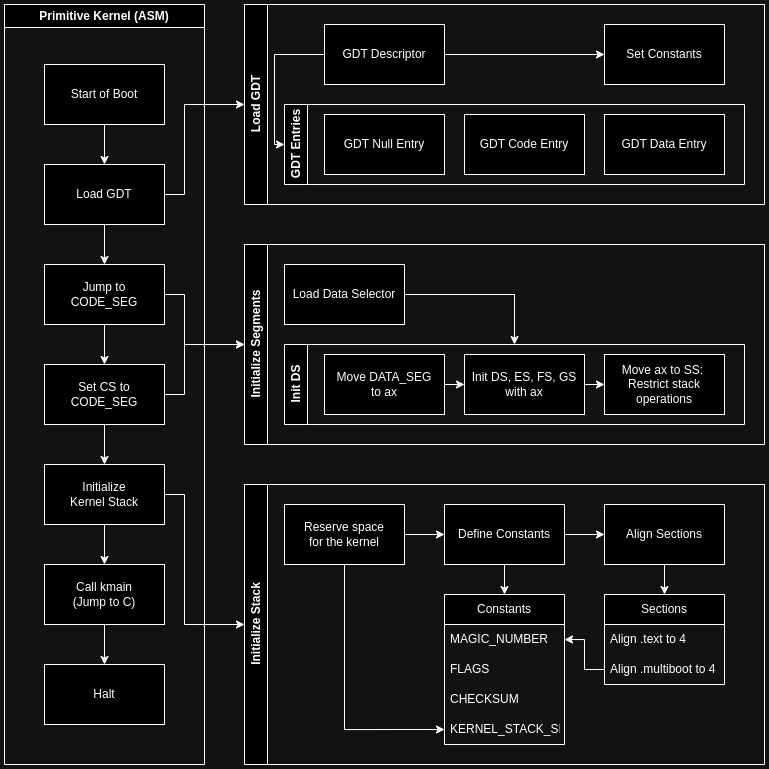

The diagram above was exported from draw.io. Its source (the exported page's mxGraphModel, read from the mxfile embedded in the PNG):
<mxGraphModel dx="1366" dy="760" grid="1" gridSize="10" guides="0" tooltips="1" connect="1" arrows="1" fold="1" page="1" pageScale="1" pageWidth="840" pageHeight="840" math="0" shadow="0">
  <root>
    <mxCell id="0" />
    <mxCell id="1" parent="0" />
    <mxCell id="pja_1ZP282FQhUOb1fi8-11" value="Primitive Kernel (ASM)" style="swimlane;whiteSpace=wrap;html=1;" vertex="1" parent="1">
      <mxGeometry x="40" y="40" width="200" height="760" as="geometry" />
    </mxCell>
    <mxCell id="pja_1ZP282FQhUOb1fi8-14" style="edgeStyle=orthogonalEdgeStyle;rounded=0;orthogonalLoop=1;jettySize=auto;html=1;exitX=0.5;exitY=1;exitDx=0;exitDy=0;entryX=0.5;entryY=0;entryDx=0;entryDy=0;" edge="1" parent="pja_1ZP282FQhUOb1fi8-11" source="pja_1ZP282FQhUOb1fi8-12" target="pja_1ZP282FQhUOb1fi8-13">
      <mxGeometry relative="1" as="geometry" />
    </mxCell>
    <mxCell id="pja_1ZP282FQhUOb1fi8-12" value="Start of Boot" style="rounded=0;whiteSpace=wrap;html=1;" vertex="1" parent="pja_1ZP282FQhUOb1fi8-11">
      <mxGeometry x="40" y="60" width="120" height="60" as="geometry" />
    </mxCell>
    <mxCell id="pja_1ZP282FQhUOb1fi8-78" style="edgeStyle=orthogonalEdgeStyle;rounded=0;orthogonalLoop=1;jettySize=auto;html=1;entryX=0.5;entryY=0;entryDx=0;entryDy=0;" edge="1" parent="pja_1ZP282FQhUOb1fi8-11" source="pja_1ZP282FQhUOb1fi8-13" target="pja_1ZP282FQhUOb1fi8-77">
      <mxGeometry relative="1" as="geometry" />
    </mxCell>
    <mxCell id="pja_1ZP282FQhUOb1fi8-13" value="Load GDT" style="rounded=0;whiteSpace=wrap;html=1;" vertex="1" parent="pja_1ZP282FQhUOb1fi8-11">
      <mxGeometry x="40" y="160" width="120" height="60" as="geometry" />
    </mxCell>
    <mxCell id="pja_1ZP282FQhUOb1fi8-81" style="edgeStyle=orthogonalEdgeStyle;rounded=0;orthogonalLoop=1;jettySize=auto;html=1;exitX=0.5;exitY=1;exitDx=0;exitDy=0;entryX=0.5;entryY=0;entryDx=0;entryDy=0;" edge="1" parent="pja_1ZP282FQhUOb1fi8-11" source="pja_1ZP282FQhUOb1fi8-77" target="pja_1ZP282FQhUOb1fi8-79">
      <mxGeometry relative="1" as="geometry" />
    </mxCell>
    <mxCell id="pja_1ZP282FQhUOb1fi8-77" value="Jump to &lt;br&gt;CODE_SEG" style="rounded=0;whiteSpace=wrap;html=1;" vertex="1" parent="pja_1ZP282FQhUOb1fi8-11">
      <mxGeometry x="40" y="260" width="120" height="60" as="geometry" />
    </mxCell>
    <mxCell id="pja_1ZP282FQhUOb1fi8-128" style="edgeStyle=orthogonalEdgeStyle;rounded=0;orthogonalLoop=1;jettySize=auto;html=1;exitX=0.5;exitY=1;exitDx=0;exitDy=0;entryX=0.5;entryY=0;entryDx=0;entryDy=0;" edge="1" parent="pja_1ZP282FQhUOb1fi8-11" source="pja_1ZP282FQhUOb1fi8-79" target="pja_1ZP282FQhUOb1fi8-93">
      <mxGeometry relative="1" as="geometry" />
    </mxCell>
    <mxCell id="pja_1ZP282FQhUOb1fi8-79" value="Set CS to CODE_SEG" style="rounded=0;whiteSpace=wrap;html=1;" vertex="1" parent="pja_1ZP282FQhUOb1fi8-11">
      <mxGeometry x="40" y="360" width="120" height="60" as="geometry" />
    </mxCell>
    <mxCell id="pja_1ZP282FQhUOb1fi8-133" style="edgeStyle=orthogonalEdgeStyle;rounded=0;orthogonalLoop=1;jettySize=auto;html=1;exitX=0.5;exitY=1;exitDx=0;exitDy=0;entryX=0.5;entryY=0;entryDx=0;entryDy=0;" edge="1" parent="pja_1ZP282FQhUOb1fi8-11" source="pja_1ZP282FQhUOb1fi8-93" target="pja_1ZP282FQhUOb1fi8-129">
      <mxGeometry relative="1" as="geometry" />
    </mxCell>
    <mxCell id="pja_1ZP282FQhUOb1fi8-93" value="Initialize &lt;br&gt;Kernel Stack" style="rounded=0;whiteSpace=wrap;html=1;" vertex="1" parent="pja_1ZP282FQhUOb1fi8-11">
      <mxGeometry x="40" y="460" width="120" height="60" as="geometry" />
    </mxCell>
    <mxCell id="pja_1ZP282FQhUOb1fi8-136" style="edgeStyle=orthogonalEdgeStyle;rounded=0;orthogonalLoop=1;jettySize=auto;html=1;entryX=0.5;entryY=0;entryDx=0;entryDy=0;" edge="1" parent="pja_1ZP282FQhUOb1fi8-11" source="pja_1ZP282FQhUOb1fi8-129" target="pja_1ZP282FQhUOb1fi8-135">
      <mxGeometry relative="1" as="geometry" />
    </mxCell>
    <mxCell id="pja_1ZP282FQhUOb1fi8-129" value="Call kmain&lt;br&gt;(Jump to C)" style="rounded=0;whiteSpace=wrap;html=1;" vertex="1" parent="pja_1ZP282FQhUOb1fi8-11">
      <mxGeometry x="40" y="560" width="120" height="60" as="geometry" />
    </mxCell>
    <mxCell id="pja_1ZP282FQhUOb1fi8-135" value="Halt" style="rounded=0;whiteSpace=wrap;html=1;" vertex="1" parent="pja_1ZP282FQhUOb1fi8-11">
      <mxGeometry x="40" y="660" width="120" height="60" as="geometry" />
    </mxCell>
    <mxCell id="pja_1ZP282FQhUOb1fi8-58" style="edgeStyle=orthogonalEdgeStyle;rounded=0;orthogonalLoop=1;jettySize=auto;html=1;entryX=0;entryY=0.5;entryDx=0;entryDy=0;" edge="1" parent="1" source="pja_1ZP282FQhUOb1fi8-13" target="pja_1ZP282FQhUOb1fi8-59">
      <mxGeometry relative="1" as="geometry">
        <mxPoint x="280" y="230" as="targetPoint" />
        <Array as="points">
          <mxPoint x="220" y="230" />
          <mxPoint x="220" y="140" />
        </Array>
      </mxGeometry>
    </mxCell>
    <mxCell id="pja_1ZP282FQhUOb1fi8-59" value="Load GDT" style="swimlane;horizontal=0;whiteSpace=wrap;html=1;" vertex="1" parent="1">
      <mxGeometry x="280" y="40" width="520" height="200" as="geometry" />
    </mxCell>
    <mxCell id="pja_1ZP282FQhUOb1fi8-68" style="edgeStyle=orthogonalEdgeStyle;rounded=0;orthogonalLoop=1;jettySize=auto;html=1;entryX=0;entryY=0.5;entryDx=0;entryDy=0;" edge="1" parent="pja_1ZP282FQhUOb1fi8-59" source="pja_1ZP282FQhUOb1fi8-61" target="pja_1ZP282FQhUOb1fi8-67">
      <mxGeometry relative="1" as="geometry" />
    </mxCell>
    <mxCell id="pja_1ZP282FQhUOb1fi8-76" style="edgeStyle=orthogonalEdgeStyle;rounded=0;orthogonalLoop=1;jettySize=auto;html=1;exitX=0;exitY=0.5;exitDx=0;exitDy=0;entryX=0;entryY=0.5;entryDx=0;entryDy=0;" edge="1" parent="pja_1ZP282FQhUOb1fi8-59" source="pja_1ZP282FQhUOb1fi8-61" target="pja_1ZP282FQhUOb1fi8-70">
      <mxGeometry relative="1" as="geometry">
        <Array as="points">
          <mxPoint x="30" y="50" />
          <mxPoint x="30" y="140" />
        </Array>
      </mxGeometry>
    </mxCell>
    <mxCell id="pja_1ZP282FQhUOb1fi8-61" value="GDT Descriptor" style="rounded=0;whiteSpace=wrap;html=1;" vertex="1" parent="pja_1ZP282FQhUOb1fi8-59">
      <mxGeometry x="80" y="20" width="120" height="60" as="geometry" />
    </mxCell>
    <mxCell id="pja_1ZP282FQhUOb1fi8-67" value="Set Constants" style="rounded=0;whiteSpace=wrap;html=1;" vertex="1" parent="pja_1ZP282FQhUOb1fi8-59">
      <mxGeometry x="360" y="20" width="120" height="60" as="geometry" />
    </mxCell>
    <mxCell id="pja_1ZP282FQhUOb1fi8-70" value="GDT Entries" style="swimlane;horizontal=0;whiteSpace=wrap;html=1;" vertex="1" parent="pja_1ZP282FQhUOb1fi8-59">
      <mxGeometry x="40" y="100" width="460" height="80" as="geometry">
        <mxRectangle x="40" y="100" width="40" height="100" as="alternateBounds" />
      </mxGeometry>
    </mxCell>
    <mxCell id="pja_1ZP282FQhUOb1fi8-72" value="GDT Null Entry" style="rounded=0;whiteSpace=wrap;html=1;" vertex="1" parent="pja_1ZP282FQhUOb1fi8-70">
      <mxGeometry x="40" y="10" width="120" height="60" as="geometry" />
    </mxCell>
    <mxCell id="pja_1ZP282FQhUOb1fi8-73" value="GDT Code Entry" style="rounded=0;whiteSpace=wrap;html=1;" vertex="1" parent="pja_1ZP282FQhUOb1fi8-70">
      <mxGeometry x="180" y="10" width="120" height="60" as="geometry" />
    </mxCell>
    <mxCell id="pja_1ZP282FQhUOb1fi8-74" value="GDT Data Entry" style="rounded=0;whiteSpace=wrap;html=1;" vertex="1" parent="pja_1ZP282FQhUOb1fi8-70">
      <mxGeometry x="320" y="10" width="120" height="60" as="geometry" />
    </mxCell>
    <mxCell id="pja_1ZP282FQhUOb1fi8-82" value="Initialize Segments" style="swimlane;horizontal=0;whiteSpace=wrap;html=1;" vertex="1" parent="1">
      <mxGeometry x="280" y="280" width="520" height="200" as="geometry" />
    </mxCell>
    <mxCell id="pja_1ZP282FQhUOb1fi8-92" style="edgeStyle=orthogonalEdgeStyle;rounded=0;orthogonalLoop=1;jettySize=auto;html=1;entryX=0.5;entryY=0;entryDx=0;entryDy=0;" edge="1" parent="pja_1ZP282FQhUOb1fi8-82" source="pja_1ZP282FQhUOb1fi8-83" target="pja_1ZP282FQhUOb1fi8-84">
      <mxGeometry relative="1" as="geometry">
        <Array as="points">
          <mxPoint x="270" y="50" />
        </Array>
      </mxGeometry>
    </mxCell>
    <mxCell id="pja_1ZP282FQhUOb1fi8-83" value="Load Data Selector" style="rounded=0;whiteSpace=wrap;html=1;" vertex="1" parent="pja_1ZP282FQhUOb1fi8-82">
      <mxGeometry x="40" y="20" width="120" height="60" as="geometry" />
    </mxCell>
    <mxCell id="pja_1ZP282FQhUOb1fi8-84" value="Init DS" style="swimlane;horizontal=0;whiteSpace=wrap;html=1;" vertex="1" parent="pja_1ZP282FQhUOb1fi8-82">
      <mxGeometry x="40" y="100" width="460" height="80" as="geometry" />
    </mxCell>
    <mxCell id="pja_1ZP282FQhUOb1fi8-89" style="edgeStyle=orthogonalEdgeStyle;rounded=0;orthogonalLoop=1;jettySize=auto;html=1;exitX=1;exitY=0.5;exitDx=0;exitDy=0;entryX=0;entryY=0.5;entryDx=0;entryDy=0;" edge="1" parent="pja_1ZP282FQhUOb1fi8-84" source="pja_1ZP282FQhUOb1fi8-87" target="pja_1ZP282FQhUOb1fi8-88">
      <mxGeometry relative="1" as="geometry" />
    </mxCell>
    <mxCell id="pja_1ZP282FQhUOb1fi8-87" value="Move DATA_SEG&lt;br&gt;to ax" style="rounded=0;whiteSpace=wrap;html=1;" vertex="1" parent="pja_1ZP282FQhUOb1fi8-84">
      <mxGeometry x="40" y="10" width="120" height="60" as="geometry" />
    </mxCell>
    <mxCell id="pja_1ZP282FQhUOb1fi8-91" style="edgeStyle=orthogonalEdgeStyle;rounded=0;orthogonalLoop=1;jettySize=auto;html=1;exitX=1;exitY=0.5;exitDx=0;exitDy=0;entryX=0;entryY=0.5;entryDx=0;entryDy=0;" edge="1" parent="pja_1ZP282FQhUOb1fi8-84" source="pja_1ZP282FQhUOb1fi8-88" target="pja_1ZP282FQhUOb1fi8-90">
      <mxGeometry relative="1" as="geometry" />
    </mxCell>
    <mxCell id="pja_1ZP282FQhUOb1fi8-88" value="Init DS, ES, FS, GS with ax" style="rounded=0;whiteSpace=wrap;html=1;" vertex="1" parent="pja_1ZP282FQhUOb1fi8-84">
      <mxGeometry x="180" y="10" width="120" height="60" as="geometry" />
    </mxCell>
    <mxCell id="pja_1ZP282FQhUOb1fi8-90" value="Move ax to SS:&amp;nbsp;&lt;br&gt;Restrict stack operations" style="rounded=0;whiteSpace=wrap;html=1;" vertex="1" parent="pja_1ZP282FQhUOb1fi8-84">
      <mxGeometry x="320" y="10" width="120" height="60" as="geometry" />
    </mxCell>
    <mxCell id="pja_1ZP282FQhUOb1fi8-103" value="Initialize Stack" style="swimlane;horizontal=0;whiteSpace=wrap;html=1;" vertex="1" parent="1">
      <mxGeometry x="280" y="520" width="520" height="280" as="geometry" />
    </mxCell>
    <mxCell id="pja_1ZP282FQhUOb1fi8-119" style="edgeStyle=orthogonalEdgeStyle;rounded=0;orthogonalLoop=1;jettySize=auto;html=1;exitX=0.5;exitY=1;exitDx=0;exitDy=0;entryX=0;entryY=0.5;entryDx=0;entryDy=0;" edge="1" parent="pja_1ZP282FQhUOb1fi8-103" source="pja_1ZP282FQhUOb1fi8-104" target="pja_1ZP282FQhUOb1fi8-115">
      <mxGeometry relative="1" as="geometry" />
    </mxCell>
    <mxCell id="pja_1ZP282FQhUOb1fi8-120" style="edgeStyle=orthogonalEdgeStyle;rounded=0;orthogonalLoop=1;jettySize=auto;html=1;entryX=0;entryY=0.5;entryDx=0;entryDy=0;" edge="1" parent="pja_1ZP282FQhUOb1fi8-103" source="pja_1ZP282FQhUOb1fi8-104" target="pja_1ZP282FQhUOb1fi8-105">
      <mxGeometry relative="1" as="geometry" />
    </mxCell>
    <mxCell id="pja_1ZP282FQhUOb1fi8-104" value="Reserve space &lt;br&gt;for the kernel" style="rounded=0;whiteSpace=wrap;html=1;" vertex="1" parent="pja_1ZP282FQhUOb1fi8-103">
      <mxGeometry x="40" y="20" width="120" height="60" as="geometry" />
    </mxCell>
    <mxCell id="pja_1ZP282FQhUOb1fi8-117" style="edgeStyle=orthogonalEdgeStyle;rounded=0;orthogonalLoop=1;jettySize=auto;html=1;entryX=0.5;entryY=0;entryDx=0;entryDy=0;" edge="1" parent="pja_1ZP282FQhUOb1fi8-103" source="pja_1ZP282FQhUOb1fi8-105" target="pja_1ZP282FQhUOb1fi8-109">
      <mxGeometry relative="1" as="geometry" />
    </mxCell>
    <mxCell id="pja_1ZP282FQhUOb1fi8-121" style="edgeStyle=orthogonalEdgeStyle;rounded=0;orthogonalLoop=1;jettySize=auto;html=1;entryX=0;entryY=0.5;entryDx=0;entryDy=0;" edge="1" parent="pja_1ZP282FQhUOb1fi8-103" source="pja_1ZP282FQhUOb1fi8-105" target="pja_1ZP282FQhUOb1fi8-106">
      <mxGeometry relative="1" as="geometry" />
    </mxCell>
    <mxCell id="pja_1ZP282FQhUOb1fi8-105" value="Define Constants" style="rounded=0;whiteSpace=wrap;html=1;" vertex="1" parent="pja_1ZP282FQhUOb1fi8-103">
      <mxGeometry x="200" y="20" width="120" height="60" as="geometry" />
    </mxCell>
    <mxCell id="pja_1ZP282FQhUOb1fi8-126" style="edgeStyle=orthogonalEdgeStyle;rounded=0;orthogonalLoop=1;jettySize=auto;html=1;entryX=0.5;entryY=0;entryDx=0;entryDy=0;" edge="1" parent="pja_1ZP282FQhUOb1fi8-103" source="pja_1ZP282FQhUOb1fi8-106" target="pja_1ZP282FQhUOb1fi8-122">
      <mxGeometry relative="1" as="geometry" />
    </mxCell>
    <mxCell id="pja_1ZP282FQhUOb1fi8-106" value="Align Sections" style="rounded=0;whiteSpace=wrap;html=1;" vertex="1" parent="pja_1ZP282FQhUOb1fi8-103">
      <mxGeometry x="360" y="20" width="120" height="60" as="geometry" />
    </mxCell>
    <mxCell id="pja_1ZP282FQhUOb1fi8-109" value="Constants" style="swimlane;fontStyle=0;childLayout=stackLayout;horizontal=1;startSize=30;horizontalStack=0;resizeParent=1;resizeParentMax=0;resizeLast=0;collapsible=1;marginBottom=0;whiteSpace=wrap;html=1;" vertex="1" parent="pja_1ZP282FQhUOb1fi8-103">
      <mxGeometry x="200" y="110" width="120" height="150" as="geometry">
        <mxRectangle x="200" y="100" width="90" height="30" as="alternateBounds" />
      </mxGeometry>
    </mxCell>
    <mxCell id="pja_1ZP282FQhUOb1fi8-110" value="MAGIC_NUMBER" style="text;strokeColor=none;fillColor=none;align=left;verticalAlign=middle;spacingLeft=4;spacingRight=4;overflow=hidden;points=[[0,0.5],[1,0.5]];portConstraint=eastwest;rotatable=0;whiteSpace=wrap;html=1;" vertex="1" parent="pja_1ZP282FQhUOb1fi8-109">
      <mxGeometry y="30" width="120" height="30" as="geometry" />
    </mxCell>
    <mxCell id="pja_1ZP282FQhUOb1fi8-111" value="FLAGS" style="text;strokeColor=none;fillColor=none;align=left;verticalAlign=middle;spacingLeft=4;spacingRight=4;overflow=hidden;points=[[0,0.5],[1,0.5]];portConstraint=eastwest;rotatable=0;whiteSpace=wrap;html=1;" vertex="1" parent="pja_1ZP282FQhUOb1fi8-109">
      <mxGeometry y="60" width="120" height="30" as="geometry" />
    </mxCell>
    <mxCell id="pja_1ZP282FQhUOb1fi8-112" value="CHECKSUM" style="text;strokeColor=none;fillColor=none;align=left;verticalAlign=middle;spacingLeft=4;spacingRight=4;overflow=hidden;points=[[0,0.5],[1,0.5]];portConstraint=eastwest;rotatable=0;whiteSpace=wrap;html=1;" vertex="1" parent="pja_1ZP282FQhUOb1fi8-109">
      <mxGeometry y="90" width="120" height="30" as="geometry" />
    </mxCell>
    <mxCell id="pja_1ZP282FQhUOb1fi8-115" value="KERNEL_STACK_SIZE" style="text;strokeColor=none;fillColor=none;align=left;verticalAlign=middle;spacingLeft=4;spacingRight=4;overflow=hidden;points=[[0,0.5],[1,0.5]];portConstraint=eastwest;rotatable=0;whiteSpace=wrap;html=1;" vertex="1" parent="pja_1ZP282FQhUOb1fi8-109">
      <mxGeometry y="120" width="120" height="30" as="geometry" />
    </mxCell>
    <mxCell id="pja_1ZP282FQhUOb1fi8-122" value="Sections" style="swimlane;fontStyle=0;childLayout=stackLayout;horizontal=1;startSize=30;horizontalStack=0;resizeParent=1;resizeParentMax=0;resizeLast=0;collapsible=1;marginBottom=0;whiteSpace=wrap;html=1;" vertex="1" parent="pja_1ZP282FQhUOb1fi8-103">
      <mxGeometry x="360" y="110" width="120" height="90" as="geometry" />
    </mxCell>
    <mxCell id="pja_1ZP282FQhUOb1fi8-123" value="Align .text to 4" style="text;strokeColor=none;fillColor=none;align=left;verticalAlign=middle;spacingLeft=4;spacingRight=4;overflow=hidden;points=[[0,0.5],[1,0.5]];portConstraint=eastwest;rotatable=0;whiteSpace=wrap;html=1;" vertex="1" parent="pja_1ZP282FQhUOb1fi8-122">
      <mxGeometry y="30" width="120" height="30" as="geometry" />
    </mxCell>
    <mxCell id="pja_1ZP282FQhUOb1fi8-124" value="Align .multiboot to 4" style="text;strokeColor=none;fillColor=none;align=left;verticalAlign=middle;spacingLeft=4;spacingRight=4;overflow=hidden;points=[[0,0.5],[1,0.5]];portConstraint=eastwest;rotatable=0;whiteSpace=wrap;html=1;" vertex="1" parent="pja_1ZP282FQhUOb1fi8-122">
      <mxGeometry y="60" width="120" height="30" as="geometry" />
    </mxCell>
    <mxCell id="pja_1ZP282FQhUOb1fi8-127" style="edgeStyle=orthogonalEdgeStyle;rounded=0;orthogonalLoop=1;jettySize=auto;html=1;exitX=0;exitY=0.5;exitDx=0;exitDy=0;entryX=1;entryY=0.5;entryDx=0;entryDy=0;" edge="1" parent="pja_1ZP282FQhUOb1fi8-103" source="pja_1ZP282FQhUOb1fi8-124" target="pja_1ZP282FQhUOb1fi8-110">
      <mxGeometry relative="1" as="geometry" />
    </mxCell>
    <mxCell id="pja_1ZP282FQhUOb1fi8-130" style="edgeStyle=orthogonalEdgeStyle;rounded=0;orthogonalLoop=1;jettySize=auto;html=1;entryX=0;entryY=0.5;entryDx=0;entryDy=0;" edge="1" parent="1" source="pja_1ZP282FQhUOb1fi8-79" target="pja_1ZP282FQhUOb1fi8-82">
      <mxGeometry relative="1" as="geometry">
        <Array as="points">
          <mxPoint x="220" y="430" />
          <mxPoint x="220" y="380" />
        </Array>
      </mxGeometry>
    </mxCell>
    <mxCell id="pja_1ZP282FQhUOb1fi8-131" style="edgeStyle=orthogonalEdgeStyle;rounded=0;orthogonalLoop=1;jettySize=auto;html=1;entryX=0;entryY=0.5;entryDx=0;entryDy=0;" edge="1" parent="1" source="pja_1ZP282FQhUOb1fi8-93" target="pja_1ZP282FQhUOb1fi8-103">
      <mxGeometry relative="1" as="geometry">
        <Array as="points">
          <mxPoint x="220" y="530" />
          <mxPoint x="220" y="660" />
        </Array>
      </mxGeometry>
    </mxCell>
    <mxCell id="pja_1ZP282FQhUOb1fi8-132" style="edgeStyle=orthogonalEdgeStyle;rounded=0;orthogonalLoop=1;jettySize=auto;html=1;entryX=0;entryY=0.5;entryDx=0;entryDy=0;" edge="1" parent="1" source="pja_1ZP282FQhUOb1fi8-77" target="pja_1ZP282FQhUOb1fi8-82">
      <mxGeometry relative="1" as="geometry">
        <Array as="points">
          <mxPoint x="220" y="330" />
          <mxPoint x="220" y="380" />
        </Array>
      </mxGeometry>
    </mxCell>
  </root>
</mxGraphModel>